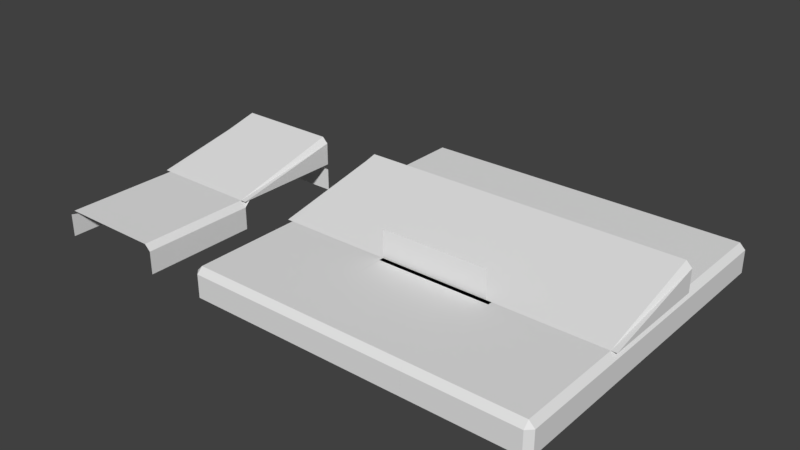 # Source: tilesfe.blend  (saved by Blender 2.79.0; exported with 4.5.12 LTS)
import bpy
from mathutils import Matrix  # noqa: F401  (used for matrix-valued properties, if any)

bpy.ops.wm.read_factory_settings(use_empty=True)
scene = bpy.context.scene
scene.name = 'Scene'

# ---- collections
col_collection_1 = bpy.data.collections.new('Collection 1'); scene.collection.children.link(col_collection_1)

# ---- world
world_world = bpy.data.worlds.new('World'); scene.world = world_world
world_world.color = (0.05088, 0.05088, 0.05088)
world_world.use_sun_shadow = False
world_world.sun_shadow_jitter_overblur = 0.0
world_world.cycles.sampling_method = 'MANUAL'

# ---- meshes
me_plane_015 = bpy.data.meshes.new('Plane.015')
me_plane_015.from_pydata([(-1.0, -1.0, -0.1), (1.0, -1.0, -0.1), (-1.0, 1.0, -0.1), (1.0, 1.0, -0.1), (1.0, -1.0, -0.5), (-0.9, -1.0, 0.0), (1.0, 1.0, -0.5), (0.9, -1.0, 0.0), (0.9, 1.0, 0.0), (-0.9, 1.0, 0.0), (-1.0, -1.0, -0.5), (-1.0, 1.0, -0.5)], [], [(7, 1, 3, 8), (1, 4, 6, 3), (0, 5, 9, 2), (5, 7, 8, 9), (0, 2, 11, 10)])
_uv = me_plane_015.uv_layers.new(name='UVMap')
_uv.uv.foreach_set('vector', [1.0, 0.95, 1.0, 1.0, 0.0, 1.0, 0.0, 0.95, 0.0, 5.96e-08, 0.0, 0.2, 1.0, 0.2, 1.0, 0.0, 1.0, 0.0, 1.0, 0.05, 0.0, 0.05, 0.0, 4.767e-07, 1.0, 0.05, 1.0, 0.95, 0.0, 0.95, 0.0, 0.05, 1.0, 5.96e-08, 0.0, 0.0, 0.0, 0.2, 1.0, 0.2])
me_plane_015.use_remesh_preserve_volume = False
me_plane_015.use_remesh_preserve_attributes = False
me_plane_015.use_mirror_vertex_groups = False
me_plane_015.update()
me_plane_014 = bpy.data.meshes.new('Plane.014')
me_plane_014.from_pydata([(-1.0, -1.0, 0.0), (1.0, -1.0, -0.1), (-1.0, 1.0, -0.1), (1.0, -1.0, -0.5), (-1.0, 1.0, -0.5), (0.9, -1.0, 0.0), (0.9, 1.0, -0.1), (0.9, 1.0, -0.5), (-1.0, 0.9, 0.0), (1.0, 0.9, -0.1), (1.0, 0.9, -0.5), (0.9, 0.9, 0.0)], [], [(10, 7, 6, 9), (6, 7, 4, 2), (9, 6, 11), (8, 11, 6, 2), (0, 5, 11, 8), (1, 3, 10, 9), (5, 1, 9, 11)])
_uv = me_plane_014.uv_layers.new(name='UVMap')
_uv.uv.foreach_set('vector', [1.0, 0.2134, 0.9245, 0.2134, 0.9245, 2.98e-08, 1.0, 0.0, 0.0, 0.0, 0.0, 0.2105, 1.0, 0.2105, 1.0, 2.98e-08, 0.95, 0.0, 1.0, 0.05, 0.95, 0.05, 0.95, 1.0, 0.95, 0.05, 1.0, 0.05, 1.0, 1.0, 0.0, 1.0, 2.207e-07, 0.05, 0.95, 0.05, 0.95, 1.0, 0.0, -7.451e-08, 0.0, 0.2105, 1.0, 0.2105, 1.0, 1.192e-07, 2.207e-07, 0.05, 2.207e-07, 0.0, 0.95, 0.0, 0.95, 0.05])
me_plane_014.use_remesh_preserve_volume = False
me_plane_014.use_remesh_preserve_attributes = False
me_plane_014.use_mirror_vertex_groups = False
me_plane_014.update()
me_plane_013 = bpy.data.meshes.new('Plane.013')
me_plane_013.from_pydata([(-1.0, -1.0, 0.0), (1.0, -1.0, -0.1), (-1.0, 1.0, -0.1), (1.0, -1.0, -0.5), (-1.0, 1.0, -0.5), (0.9, -1.0, 0.0), (0.9, 1.0, -0.1), (0.9, 1.0, -0.5), (-1.0, 0.9, 0.0), (1.0, 0.9, -0.1), (1.0, 0.9, -0.5), (0.9, 0.9, 0.0)], [], [(10, 7, 6, 9), (6, 7, 4, 2), (9, 6, 11), (8, 11, 6, 2), (0, 5, 11, 8), (1, 3, 10, 9), (5, 1, 9, 11)])
_uv = me_plane_013.uv_layers.new(name='UVMap')
_uv.uv.foreach_set('vector', [0.07547, 0.2134, 1.49e-08, 0.2134, -1.49e-08, 1.49e-08, 0.07547, -1.49e-08, 0.0, 0.0, 0.0, 0.2105, 1.0, 0.2105, 1.0, 2.98e-08, 0.0, 0.05, 0.05, 0.0, 0.05, 0.05, 1.0, 0.05, 0.05, 0.05, 0.05, 0.0, 1.0, 0.0, 1.0, 1.0, 0.05, 1.0, 0.05, 0.05, 1.0, 0.05, 0.0, -7.451e-08, 0.0, 0.2105, 1.0, 0.2105, 1.0, 1.192e-07, 0.05, 1.0, 1.379e-07, 1.0, 0.0, 0.05, 0.05, 0.05])
me_plane_013.use_remesh_preserve_volume = False
me_plane_013.use_remesh_preserve_attributes = False
me_plane_013.use_mirror_vertex_groups = False
me_plane_013.update()
me_plane_012 = bpy.data.meshes.new('Plane.012')
me_plane_012.from_pydata([(-1.0, -1.0, 0.0), (1.0, -1.0, -0.1), (-1.0, 1.0, 0.0), (1.0, 1.0, -0.1), (1.0, -1.0, -0.5), (1.0, 1.0, -0.5), (0.9, -1.0, 0.0), (0.9, 1.0, 0.0)], [], [(6, 1, 3, 7), (1, 4, 5, 3), (0, 6, 7, 2)])
_uv = me_plane_012.uv_layers.new(name='UVMap')
_uv.uv.foreach_set('vector', [2.207e-07, 0.05, 2.207e-07, 0.0, 1.0, 0.0, 1.0, 0.05, 0.0, 5.96e-08, 0.0, 0.2, 1.0, 0.2, 1.0, 0.0, 0.0, 1.0, 2.207e-07, 0.05, 1.0, 0.05, 1.0, 1.0])
me_plane_012.use_remesh_preserve_volume = False
me_plane_012.use_remesh_preserve_attributes = False
me_plane_012.use_mirror_vertex_groups = False
me_plane_012.update()
me_plane_011 = bpy.data.meshes.new('Plane.011')
me_plane_011.from_pydata([(-1.0, -1.0, 0.0), (1.0, -1.0, -0.1), (-1.0, 1.0, 0.0), (1.0, 1.0, -0.1), (1.0, -1.0, -0.5), (1.0, 1.0, -0.5), (0.9, -1.0, 0.0), (0.9, 1.0, 0.0)], [], [(6, 1, 3, 7), (1, 4, 5, 3), (0, 6, 7, 2)])
_uv = me_plane_011.uv_layers.new(name='UVMap')
_uv.uv.foreach_set('vector', [1.0, 0.95, 1.0, 1.0, 2.207e-07, 1.0, 2.207e-07, 0.95, 0.0, 5.96e-08, 0.0, 0.2, 1.0, 0.2, 1.0, 0.0, 1.0, 0.0, 1.0, 0.95, 2.207e-07, 0.95, 0.0, 0.0])
me_plane_011.use_remesh_preserve_volume = False
me_plane_011.use_remesh_preserve_attributes = False
me_plane_011.use_mirror_vertex_groups = False
me_plane_011.update()
me_plane_010 = bpy.data.meshes.new('Plane.010')
me_plane_010.from_pydata([(-1.0, -1.0, 0.0), (1.0, -1.0, -0.1), (-1.0, 1.0, -0.1), (1.0, -1.0, -0.5), (-1.0, 1.0, -0.5), (0.9, -1.0, 0.0), (0.9, 1.0, -0.1), (0.9, 1.0, -0.5), (-1.0, 0.9, 0.0), (1.0, 0.9, -0.1), (1.0, 0.9, -0.5), (0.9, 0.9, 0.0)], [], [(10, 7, 6, 9), (6, 7, 4, 2), (9, 6, 11), (8, 11, 6, 2), (0, 5, 11, 8), (1, 3, 10, 9), (5, 1, 9, 11)])
_uv = me_plane_010.uv_layers.new(name='UVMap')
_uv.uv.foreach_set('vector', [0.07547, 0.2134, 1.49e-08, 0.2134, -1.49e-08, 1.49e-08, 0.07547, -1.49e-08, 0.0, 0.0, 0.0, 0.2105, 1.0, 0.2105, 1.0, 2.98e-08, 0.05, 1.0, 0.0, 0.95, 0.05, 0.95, 0.05, 0.0, 0.05, 0.95, 0.0, 0.95, 0.0, 0.0, 1.0, 0.0, 1.0, 0.95, 0.05, 0.95, 0.05, 0.0, 0.0, -7.451e-08, 0.0, 0.2105, 1.0, 0.2105, 1.0, 1.192e-07, 1.0, 0.95, 1.0, 1.0, 0.05, 1.0, 0.05, 0.95])
me_plane_010.use_remesh_preserve_volume = False
me_plane_010.use_remesh_preserve_attributes = False
me_plane_010.use_mirror_vertex_groups = False
me_plane_010.update()
me_plane_009 = bpy.data.meshes.new('Plane.009')
me_plane_009.from_pydata([(-1.0, -1.0, 0.0), (1.0, -1.0, -0.1), (-1.0, 1.0, 0.0), (1.0, 1.0, -0.1), (1.0, -1.0, -0.5), (1.0, 1.0, -0.5), (0.9, -1.0, 0.0), (0.9, 1.0, 0.0)], [], [(6, 1, 3, 7), (1, 4, 5, 3), (0, 6, 7, 2)])
_uv = me_plane_009.uv_layers.new(name='UVMap')
_uv.uv.foreach_set('vector', [0.05, 1.0, 0.0, 1.0, 0.0, 0.0, 0.05, 0.0, 0.0, 5.96e-08, 0.0, 0.2, 1.0, 0.2, 1.0, 0.0, 1.0, 1.0, 0.05, 1.0, 0.05, 0.0, 1.0, 9.196e-08])
me_plane_009.use_remesh_preserve_volume = False
me_plane_009.use_remesh_preserve_attributes = False
me_plane_009.use_mirror_vertex_groups = False
me_plane_009.update()
me_plane_008 = bpy.data.meshes.new('Plane.008')
me_plane_008.from_pydata([(-1.0, -1.0, -0.1), (1.0, -1.0, -0.1), (-1.0, 1.0, -0.1), (1.0, 1.0, -0.1), (1.0, -1.0, -0.5), (-0.9, -1.0, 0.0), (1.0, 1.0, -0.5), (0.9, -1.0, 0.0), (0.9, 1.0, 0.0), (-0.9, 1.0, 0.0), (-1.0, -1.0, -0.5), (-1.0, 1.0, -0.5)], [], [(7, 1, 3, 8), (1, 4, 6, 3), (0, 5, 9, 2), (5, 7, 8, 9), (0, 2, 11, 10)])
_uv = me_plane_008.uv_layers.new(name='UVMap')
_uv.uv.foreach_set('vector', [0.95, 0.0, 1.0, 0.0, 1.0, 1.0, 0.95, 1.0, 0.0, 5.96e-08, 0.0, 0.2, 1.0, 0.2, 1.0, 0.0, 0.0, 0.0, 0.05, 0.0, 0.05, 1.0, 0.0, 1.0, 0.05, 0.0, 0.95, 0.0, 0.95, 1.0, 0.05, 1.0, 1.0, 5.96e-08, 0.0, 0.0, 0.0, 0.2, 1.0, 0.2])
me_plane_008.use_remesh_preserve_volume = False
me_plane_008.use_remesh_preserve_attributes = False
me_plane_008.use_mirror_vertex_groups = False
me_plane_008.update()
me_plane_004 = bpy.data.meshes.new('Plane.004')
me_plane_004.from_pydata([(-1.0, -1.0, 0.5), (-1.0, -1.0, 0.0), (0.9, -1.0, 0.5), (0.9, -1.0, 0.0)], [], [(0, 1, 3, 2)])
_uv = me_plane_004.uv_layers.new(name='UVMap')
_uv.uv.foreach_set('vector', [0.0, 0.2632, 6.274e-08, 0.0, 1.0, 0.0, 1.0, 0.2632])
me_plane_004.use_remesh_preserve_volume = False
me_plane_004.use_remesh_preserve_attributes = False
me_plane_004.use_mirror_vertex_groups = False
me_plane_004.update()
me_plane_003 = bpy.data.meshes.new('Plane.003')
me_plane_003.from_pydata([(-1.0, -1.0, 0.0), (1.0, -1.0, -0.1), (-1.0, 1.0, -0.1), (1.0, -1.0, -0.5), (-1.0, 1.0, -0.5), (0.9, -1.0, 0.0), (0.9, 1.0, -0.1), (0.9, 1.0, -0.5), (-1.0, 0.9, 0.0), (1.0, 0.9, -0.1), (1.0, 0.9, -0.5), (0.9, 0.9, 0.0)], [], [(10, 7, 6, 9), (6, 7, 4, 2), (9, 6, 11), (8, 11, 6, 2), (0, 5, 11, 8), (1, 3, 10, 9), (5, 1, 9, 11)])
_uv = me_plane_003.uv_layers.new(name='UVMap')
_uv.uv.foreach_set('vector', [0.07547, 0.2134, 1.49e-08, 0.2134, -1.49e-08, 1.49e-08, 0.07547, -1.49e-08, 0.0, 0.0, 0.0, 0.2105, 1.0, 0.2105, 1.0, 2.98e-08, 1.0, 0.95, 0.95, 1.0, 0.95, 0.95, 0.0, 0.95, 0.95, 0.95, 0.95, 1.0, 0.0, 1.0, 0.0, 0.0, 0.95, 0.0, 0.95, 0.95, 0.0, 0.95, 0.0, -7.451e-08, 0.0, 0.2105, 1.0, 0.2105, 1.0, 1.192e-07, 0.95, 0.0, 1.0, 0.0, 1.0, 0.95, 0.95, 0.95])
me_plane_003.use_remesh_preserve_volume = False
me_plane_003.use_remesh_preserve_attributes = False
me_plane_003.use_mirror_vertex_groups = False
me_plane_003.update()
me_plane_007 = bpy.data.meshes.new('Plane.007')
me_plane_007.from_pydata([(-1.0, -1.0, 0.0), (1.0, -1.0, -0.1), (-1.0, 1.0, 0.0), (1.0, 1.0, -0.1), (1.0, -1.0, -0.5), (1.0, 1.0, -0.5), (0.9, -1.0, 0.0), (0.9, 1.0, 0.0)], [], [(6, 1, 3, 7), (1, 4, 5, 3), (0, 6, 7, 2)])
_uv = me_plane_007.uv_layers.new(name='UVMap')
_uv.uv.foreach_set('vector', [0.95, 0.0, 1.0, 0.0, 1.0, 1.0, 0.95, 1.0, 0.0, 5.96e-08, 0.0, 0.2, 1.0, 0.2, 1.0, 0.0, 0.0, 0.0, 0.95, 0.0, 0.95, 1.0, 0.0, 1.0])
me_plane_007.use_remesh_preserve_volume = False
me_plane_007.use_remesh_preserve_attributes = False
me_plane_007.use_mirror_vertex_groups = False
me_plane_007.update()
me_plane_006 = bpy.data.meshes.new('Plane.006')
me_plane_006.from_pydata([(1.0, -1.0, 0.0), (1.0, 1.0, 0.4), (1.0, 1.0, 0.0), (0.9, -1.0, 0.0), (0.9, 1.0, 0.5), (-1.0, -1.0, 0.0), (-1.0, 1.0, 0.4), (-1.0, 1.0, 0.0), (-0.9, -1.0, 0.0), (-0.9, 1.0, 0.5)], [], [(3, 0, 1, 4), (2, 1, 0), (8, 9, 6, 5), (7, 5, 6), (4, 9, 8, 3)])
_uv = me_plane_006.uv_layers.new(name='UVMap')
_uv.uv.foreach_set('vector', [0.95, 0.0, 1.0, 0.0, 1.0, 1.0, 0.95, 1.0, 1.0, 5.96e-08, 1.0, 0.2115, 0.0, 0.0, 0.05, 0.0, 0.05, 1.0, 0.0, 1.0, 0.0, 0.0, 1.0, 5.96e-08, 8.941e-08, 0.0, 1.0, 0.2115, 0.95, 1.0, 0.05, 1.0, 0.05, 0.0, 0.95, 0.0])
me_plane_006.use_remesh_preserve_volume = False
me_plane_006.use_remesh_preserve_attributes = False
me_plane_006.use_mirror_vertex_groups = False
me_plane_006.update()
me_plane_005 = bpy.data.meshes.new('Plane.005')
me_plane_005.from_pydata([(1.0, -1.0, -8.742e-08), (-1.0, -1.0, -8.742e-08), (1.0, 1.0, 0.5), (-1.0, 1.0, 0.4), (-1.0, 1.0, 8.742e-08), (-0.9, -1.0, -8.742e-08), (-0.9, 1.0, 0.5)], [], [(5, 6, 3, 1), (4, 1, 3), (0, 2, 6, 5)])
_uv = me_plane_005.uv_layers.new(name='UVMap')
_uv.uv.foreach_set('vector', [0.05, 0.0, 0.05, 1.0, 0.0, 1.0, 0.0, 0.0, 1.0, 5.96e-08, 0.0, 0.0, 1.0, 0.2, 1.0, 0.0, 1.0, 1.0, 0.05, 1.0, 0.05, 0.0])
me_plane_005.use_remesh_preserve_volume = False
me_plane_005.use_remesh_preserve_attributes = False
me_plane_005.use_mirror_vertex_groups = False
me_plane_005.update()
me_plane_002 = bpy.data.meshes.new('Plane.002')
me_plane_002.from_pydata([(-1.0, -1.0, 0.0), (1.0, -1.0, 0.0), (-1.0, 1.0, 0.5), (1.0, 1.0, 0.4), (1.0, 1.0, 0.0), (0.9, -1.0, 0.0), (0.9, 1.0, 0.5)], [], [(5, 1, 3, 6), (4, 3, 1), (0, 5, 6, 2)])
_uv = me_plane_002.uv_layers.new(name='UVMap')
_uv.uv.foreach_set('vector', [0.95, 0.0, 1.0, 0.0, 1.0, 1.0, 0.95, 1.0, 0.9997, 0.0, 1.0, 0.2047, 0.0, 0.0, 0.0, 0.0, 0.95, 0.0, 0.95, 1.0, 0.0, 1.0])
me_plane_002.use_remesh_preserve_volume = False
me_plane_002.use_remesh_preserve_attributes = False
me_plane_002.use_mirror_vertex_groups = False
me_plane_002.update()
me_plane_001 = bpy.data.meshes.new('Plane.001')
me_plane_001.from_pydata([(-1.0, -1.0, 0.0), (1.0, -1.0, 0.0), (-1.0, 1.0, 0.5), (1.0, 1.0, 0.5)], [], [(0, 1, 3, 2)])
_uv = me_plane_001.uv_layers.new(name='UVMap')
_uv.uv.foreach_set('vector', [0.0001, 9.998e-05, 0.9999, 9.998e-05, 0.9999, 0.9999, 9.998e-05, 0.9999])
me_plane_001.use_remesh_preserve_volume = False
me_plane_001.use_remesh_preserve_attributes = False
me_plane_001.use_mirror_vertex_groups = False
me_plane_001.update()
me_plane = bpy.data.meshes.new('Plane')
me_plane.from_pydata([(-1.0, -1.0, 0.0), (1.0, -1.0, 0.0), (-1.0, 1.0, 0.0), (1.0, 1.0, 0.0)], [], [(0, 1, 3, 2)])
_uv = me_plane.uv_layers.new(name='UVMap')
_uv.uv.foreach_set('vector', [0.0001, 9.998e-05, 0.9999, 9.998e-05, 0.9999, 0.9999, 9.998e-05, 0.9999])
me_plane.use_remesh_preserve_volume = False
me_plane.use_remesh_preserve_attributes = False
me_plane.use_mirror_vertex_groups = False
me_plane.update()
me_cube_001 = bpy.data.meshes.new('Cube.001')
me_cube_001.from_pydata([(-1.0, -1.08, -0.1983), (-1.0, -1.08, 0.0), (-1.0, 1.08, -0.1983), (-1.0, 1.08, 0.0), (1.0, -1.08, -0.1983), (1.0, -1.08, 0.0), (1.0, 1.08, -0.1983), (1.0, 1.08, 0.0)], [], [(0, 1, 3, 2), (6, 7, 5, 4), (7, 3, 1, 5)])
_uv = me_cube_001.uv_layers.new(name='UVMap')
_uv.uv.foreach_set('vector', [2.229e-05, 0.6014, 2.229e-05, 0.4031, 0.5, 0.4031, 0.5, 0.6014, 0.5, 0.375, 0.5, 0.5733, 2.229e-05, 0.5733, 2.229e-05, 0.375, 0.5, 0.05278, 0.5, 0.9999, 7.068e-05, 0.9999, 7.069e-05, 0.05278])
me_cube_001.use_remesh_preserve_volume = False
me_cube_001.use_remesh_preserve_attributes = False
me_cube_001.use_mirror_vertex_groups = False
me_cube_001.update()

# ---- objects
ob_ground_010 = bpy.data.objects.new('Ground.010', me_plane_015)
ob_ground_009 = bpy.data.objects.new('Ground.009', me_plane_014)
ob_ground_008 = bpy.data.objects.new('Ground.008', me_plane_013)
ob_ground_007 = bpy.data.objects.new('Ground.007', me_plane_012)
ob_ground_006 = bpy.data.objects.new('Ground.006', me_plane_011)
ob_ground_005 = bpy.data.objects.new('Ground.005', me_plane_010)
ob_ground_004 = bpy.data.objects.new('Ground.004', me_plane_009)
ob_ground_003 = bpy.data.objects.new('Ground.003', me_plane_008)
ob_wall = bpy.data.objects.new('Wall', me_plane_004)
ob_ground_002 = bpy.data.objects.new('Ground.002', me_plane_003)
ob_ground_001 = bpy.data.objects.new('Ground.001', me_plane_007)
ob_ramp_004 = bpy.data.objects.new('Ramp.004', me_plane_006)
ob_ramp_002 = bpy.data.objects.new('Ramp.002', me_plane_005)
ob_ramp_001 = bpy.data.objects.new('Ramp.001', me_plane_002)
ob_ramp = bpy.data.objects.new('Ramp', me_plane_001)
ob_ground = bpy.data.objects.new('Ground', me_plane)
ob_bridge = bpy.data.objects.new('Bridge', me_cube_001)

# ---- transforms, parenting, visibility, modifiers, constraints
ob_ground_010.location = (-5.0, 0.0, 0.0)
ob_ground_010.rotation_euler = (0.0, -0.0, 1.571)
ob_ground_010.lineart.crease_threshold = 0.0
ob_ground_009.location = (2.0, -2.0, 0.0)
ob_ground_009.rotation_euler = (0.0, -0.0, -1.571)
ob_ground_009.lineart.crease_threshold = 0.0
ob_ground_008.location = (-2.0, -2.0, 0.0)
ob_ground_008.rotation_euler = (0.0, -0.0, 3.142)
ob_ground_008.lineart.crease_threshold = 0.0
ob_ground_007.location = (0.0, -2.0, 0.0)
ob_ground_007.rotation_euler = (0.0, -0.0, -1.571)
ob_ground_007.lineart.crease_threshold = 0.0
ob_ground_006.location = (0.0, 2.0, 0.0)
ob_ground_006.rotation_euler = (0.0, -0.0, 1.571)
ob_ground_006.lineart.crease_threshold = 0.0
ob_ground_005.location = (-2.0, 2.0, 0.0)
ob_ground_005.rotation_euler = (0.0, -0.0, 1.571)
ob_ground_005.lineart.crease_threshold = 0.0
ob_ground_004.location = (-2.0, 0.0, 0.0)
ob_ground_004.rotation_euler = (0.0, -0.0, -3.142)
ob_ground_004.lineart.crease_threshold = 0.0
ob_ground_003.location = (-5.0, -2.0, 0.0)
ob_ground_003.lineart.crease_threshold = 0.0
ob_wall.location = (0.0, 0.0, 0.0)
ob_wall.hide_viewport = True
ob_wall.lineart.crease_threshold = 0.0
ob_ground_002.location = (2.0, 2.0, 0.0)
ob_ground_002.lineart.crease_threshold = 0.0
ob_ground_001.location = (2.0, 0.0, 0.0)
ob_ground_001.lineart.crease_threshold = 0.0
ob_ramp_004.location = (-5.0, 0.0, 0.0)
ob_ramp_004.hide_viewport = True
ob_ramp_004.lineart.crease_threshold = 0.0
ob_ramp_002.location = (-2.0, 0.0, 0.0)
ob_ramp_002.hide_viewport = True
ob_ramp_002.lineart.crease_threshold = 0.0
ob_ramp_001.location = (2.0, 0.0, 0.0)
ob_ramp_001.hide_viewport = True
ob_ramp_001.lineart.crease_threshold = 0.0
ob_ramp.location = (0.0, 0.0, 0.0)
ob_ramp.hide_viewport = True
ob_ramp.lineart.crease_threshold = 0.0
ob_ground.location = (0.0, 0.0, 0.0)
ob_ground.lineart.crease_threshold = 0.0
ob_bridge.location = (0.0, 0.0, 0.0)
ob_bridge.hide_viewport = True
ob_bridge.lineart.crease_threshold = 0.0

# ---- collection membership
col_collection_1.objects.link(ob_ground_010)
col_collection_1.objects.link(ob_ground_009)
col_collection_1.objects.link(ob_ground_008)
col_collection_1.objects.link(ob_ground_007)
col_collection_1.objects.link(ob_ground_006)
col_collection_1.objects.link(ob_ground_005)
col_collection_1.objects.link(ob_ground_004)
col_collection_1.objects.link(ob_ground_003)
col_collection_1.objects.link(ob_wall)
col_collection_1.objects.link(ob_ground_002)
col_collection_1.objects.link(ob_ground_001)
col_collection_1.objects.link(ob_ramp_004)
col_collection_1.objects.link(ob_ramp_002)
col_collection_1.objects.link(ob_ramp_001)
col_collection_1.objects.link(ob_ramp)
col_collection_1.objects.link(ob_ground)
col_collection_1.objects.link(ob_bridge)

# ---- scene / render settings (as saved in the file)
scene.frame_start = 1; scene.frame_end = 250; scene.frame_set(1)
scene.render.engine = 'BLENDER_EEVEE_NEXT'
scene.render.resolution_percentage = 50
scene.render.dither_intensity = 0.0
scene.cycles.use_denoising = False
scene.cycles.samples = 128
scene.cycles.sampling_pattern = 'TABULATED_SOBOL'
scene.cycles.use_adaptive_sampling = False
scene.cycles.use_light_tree = False
scene.cycles.blur_glossy = 0.0
scene.cycles.sample_clamp_indirect = 0.0
scene.view_settings.view_transform = 'Standard'
bpy.context.view_layer.update()

# ---- added for rendering (the .blend has no active camera and no usable light): camera, sun
cam_auto = bpy.data.cameras.new('AutoCamera')
cam_auto.lens = 50.0
cam_auto.sensor_width = 36.0
cam_auto.clip_end = 1000.0
ob_auto_camera = bpy.data.objects.new('AutoCamera', cam_auto)
scene.collection.objects.link(ob_auto_camera)
ob_auto_camera.location = (8.55051, -12.0606, 8.04041)
ob_auto_camera.rotation_euler = (1.09748, -7.21219e-08, 0.694738)
scene.camera = ob_auto_camera
light_auto_sun = bpy.data.lights.new('AutoSun', 'SUN')
light_auto_sun.energy = 3.0
light_auto_sun.angle = 0.0523599
ob_auto_sun = bpy.data.objects.new('AutoSun', light_auto_sun)
scene.collection.objects.link(ob_auto_sun)
ob_auto_sun.rotation_euler = (0.872665, 0.174533, 0.523599)
bpy.context.view_layer.update()

